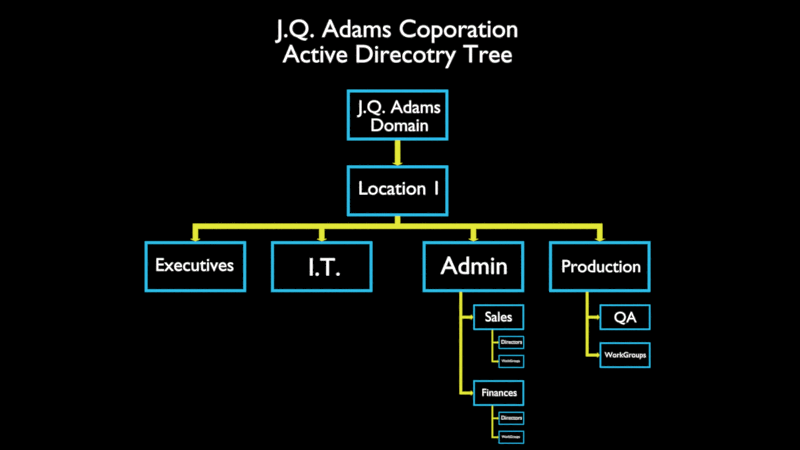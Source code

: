 # Source: Active_Directory_Tree.blend  (saved by Blender 2.79.0; exported with 4.5.12 LTS)
import bpy
from mathutils import Matrix  # noqa: F401  (used for matrix-valued properties, if any)

bpy.ops.wm.read_factory_settings(use_empty=True)
scene = bpy.context.scene
scene.name = 'Scene'

# ---- collections
col_collection_1 = bpy.data.collections.new('Collection 1'); scene.collection.children.link(col_collection_1)

# ---- materials (node trees are filled in below, after node groups)
mat_connections = bpy.data.materials.new('Connections')
mat_connections.alpha_threshold = 0.0
mat_connections.roughness = 0.5
mat_boxes = bpy.data.materials.new('Boxes')
mat_boxes.alpha_threshold = 0.0
mat_boxes.roughness = 0.5
mat_boxes.line_color = (0.0, 0.0, 0.0, 1.0)
mat_text = bpy.data.materials.new('Text')
mat_text.alpha_threshold = 0.0
mat_text.roughness = 0.5
mat_background = bpy.data.materials.new('Background')
mat_background.alpha_threshold = 0.0
mat_background.roughness = 0.5

# ---- material node trees
mat_connections.use_nodes = True; mat_connections.node_tree.nodes.clear()
_N = mat_connections.node_tree.nodes; _L = mat_connections.node_tree.links
n0 = _N.new('ShaderNodeOutputMaterial'); n0.name = 'Material Output'; n0.location = (300, 300)
n1 = _N.new('ShaderNodeEmission'); n1.name = 'Emission'; n1.location = (10, 300)
n1.inputs[0].default_value = (0.7632, 0.8, 0.03956, 1.0)
_L.new(n1.outputs[0], n0.inputs[0])
n0.is_active_output = True
mat_boxes.use_nodes = True; mat_boxes.node_tree.nodes.clear()
_N = mat_boxes.node_tree.nodes; _L = mat_boxes.node_tree.links
n0 = _N.new('ShaderNodeOutputMaterial'); n0.name = 'Material Output'; n0.location = (300, 300)
n1 = _N.new('ShaderNodeEmission'); n1.name = 'Emission'; n1.location = (10, 300)
n1.inputs[0].default_value = (0.02871, 0.5121, 0.8, 1.0)
_L.new(n1.outputs[0], n0.inputs[0])
n0.is_active_output = True
mat_text.use_nodes = True; mat_text.node_tree.nodes.clear()
_N = mat_text.node_tree.nodes; _L = mat_text.node_tree.links
n0 = _N.new('ShaderNodeOutputMaterial'); n0.name = 'Material Output'; n0.location = (300, 300)
n1 = _N.new('ShaderNodeEmission'); n1.name = 'Emission'; n1.location = (10, 300)
_L.new(n1.outputs[0], n0.inputs[0])
n0.is_active_output = True
mat_background.use_nodes = True; mat_background.node_tree.nodes.clear()
_N = mat_background.node_tree.nodes; _L = mat_background.node_tree.links
n0 = _N.new('ShaderNodeOutputMaterial'); n0.name = 'Material Output'; n0.location = (300, 300)
n1 = _N.new('ShaderNodeEmission'); n1.name = 'Emission'; n1.location = (10, 300)
n1.inputs[0].default_value = (0.0, 0.0, 0.0, 1.0)
_L.new(n1.outputs[0], n0.inputs[0])
n0.is_active_output = True

# ---- world
world_world = bpy.data.worlds.new('World'); scene.world = world_world
world_world.color = (0.05088, 0.05088, 0.05088)
world_world.use_sun_shadow = False
world_world.sun_shadow_jitter_overblur = 0.0
world_world.cycles.sampling_method = 'MANUAL'

# ---- cameras
cam_camera = bpy.data.cameras.new('Camera')
cam_camera.clip_end = 100.0
cam_camera.lens = 35.0
cam_camera.sensor_width = 32.0
cam_camera.sensor_height = 18.0
cam_camera.ortho_scale = 7.314
cam_camera.dof.focus_distance = 0.0

# ---- meshes
me_plane_033 = bpy.data.meshes.new('Plane.033')
me_plane_033.from_pydata([(-0.05, -2.55, 0.0), (0.05, -2.55, 0.0), (-0.05, 1.118e-08, 0.0), (0.05, 1.118e-08, 0.0)], [], [(0, 1, 3, 2)])
me_plane_033.materials.append(mat_connections)
me_plane_033.use_remesh_preserve_volume = False
me_plane_033.use_remesh_preserve_attributes = False
me_plane_033.use_mirror_vertex_groups = False
me_plane_033.update()
me_plane_032 = bpy.data.meshes.new('Plane.032')
me_plane_032.from_pydata([(0.0, -1.0, 0.0), (-0.1, 0.0, 0.0), (0.1, 0.0, 0.0), (-0.1, -0.8, 0.0), (0.1, -0.8, 0.0), (-0.2, -0.8, 0.0), (0.2, -0.8, 0.0)], [], [(3, 4, 2, 1), (0, 4, 3), (0, 3, 5), (6, 4, 0)])
me_plane_032.materials.append(mat_connections)
me_plane_032.use_remesh_preserve_volume = False
me_plane_032.use_remesh_preserve_attributes = False
me_plane_032.use_mirror_vertex_groups = False
me_plane_032.update()
me_plane_031 = bpy.data.meshes.new('Plane.031')
me_plane_031.from_pydata([(0.0, -1.0, 0.0), (-0.1, 0.0, 0.0), (0.1, 0.0, 0.0), (-0.1, -0.8, 0.0), (0.1, -0.8, 0.0), (-0.2, -0.8, 0.0), (0.2, -0.8, 0.0)], [], [(3, 4, 2, 1), (0, 4, 3), (0, 3, 5), (6, 4, 0)])
me_plane_031.materials.append(mat_connections)
me_plane_031.use_remesh_preserve_volume = False
me_plane_031.use_remesh_preserve_attributes = False
me_plane_031.use_mirror_vertex_groups = False
me_plane_031.update()
me_plane_030 = bpy.data.meshes.new('Plane.030')
me_plane_030.from_pydata([(0.0, -1.0, 0.0), (-0.1, 0.0, 0.0), (0.1, 0.0, 0.0), (-0.1, -0.8, 0.0), (0.1, -0.8, 0.0), (-0.2, -0.8, 0.0), (0.2, -0.8, 0.0)], [], [(3, 4, 2, 1), (0, 4, 3), (0, 3, 5), (6, 4, 0)])
me_plane_030.materials.append(mat_connections)
me_plane_030.use_remesh_preserve_volume = False
me_plane_030.use_remesh_preserve_attributes = False
me_plane_030.use_mirror_vertex_groups = False
me_plane_030.update()
me_plane_029 = bpy.data.meshes.new('Plane.029')
me_plane_029.from_pydata([(0.0, -1.0, 0.0), (-0.1, 0.0, 0.0), (0.1, 0.0, 0.0), (-0.1, -0.8, 0.0), (0.1, -0.8, 0.0), (-0.2, -0.8, 0.0), (0.2, -0.8, 0.0)], [], [(3, 4, 2, 1), (0, 4, 3), (0, 3, 5), (6, 4, 0)])
me_plane_029.materials.append(mat_connections)
me_plane_029.use_remesh_preserve_volume = False
me_plane_029.use_remesh_preserve_attributes = False
me_plane_029.use_mirror_vertex_groups = False
me_plane_029.update()
me_plane_028 = bpy.data.meshes.new('Plane.028')
me_plane_028.from_pydata([(-0.05, -2.55, 0.0), (0.05, -2.55, 0.0), (-0.05, 1.118e-08, 0.0), (0.05, 1.118e-08, 0.0)], [], [(0, 1, 3, 2)])
me_plane_028.materials.append(mat_connections)
me_plane_028.use_remesh_preserve_volume = False
me_plane_028.use_remesh_preserve_attributes = False
me_plane_028.use_mirror_vertex_groups = False
me_plane_028.update()
me_plane_027 = bpy.data.meshes.new('Plane.027')
me_plane_027.from_pydata([(-0.05, -4.05, 0.0), (0.05, -4.05, 0.0), (-0.05, 1.118e-08, 0.0), (0.05, 1.118e-08, 0.0)], [], [(0, 1, 3, 2)])
me_plane_027.materials.append(mat_connections)
me_plane_027.use_remesh_preserve_volume = False
me_plane_027.use_remesh_preserve_attributes = False
me_plane_027.use_mirror_vertex_groups = False
me_plane_027.update()
me_plane_026 = bpy.data.meshes.new('Plane.026')
me_plane_026.from_pydata([(-0.05, -2.55, 0.0), (0.05, -2.55, 0.0), (-0.05, 1.118e-08, 0.0), (0.05, 1.118e-08, 0.0)], [], [(0, 1, 3, 2)])
me_plane_026.materials.append(mat_connections)
me_plane_026.use_remesh_preserve_volume = False
me_plane_026.use_remesh_preserve_attributes = False
me_plane_026.use_mirror_vertex_groups = False
me_plane_026.update()
me_plane_025 = bpy.data.meshes.new('Plane.025')
me_plane_025.from_pydata([(0.0, -1.0, 0.0), (-0.1, 0.0, 0.0), (0.1, 0.0, 0.0), (-0.1, -0.8, 0.0), (0.1, -0.8, 0.0), (-0.2, -0.8, 0.0), (0.2, -0.8, 0.0)], [], [(3, 4, 2, 1), (0, 4, 3), (0, 3, 5), (6, 4, 0)])
me_plane_025.materials.append(mat_connections)
me_plane_025.use_remesh_preserve_volume = False
me_plane_025.use_remesh_preserve_attributes = False
me_plane_025.use_mirror_vertex_groups = False
me_plane_025.update()
me_plane_024 = bpy.data.meshes.new('Plane.024')
me_plane_024.from_pydata([(0.0, -1.0, 0.0), (-0.1, 0.0, 0.0), (0.1, 0.0, 0.0), (-0.1, -0.8, 0.0), (0.1, -0.8, 0.0), (-0.2, -0.8, 0.0), (0.2, -0.8, 0.0)], [], [(3, 4, 2, 1), (0, 4, 3), (0, 3, 5), (6, 4, 0)])
me_plane_024.materials.append(mat_connections)
me_plane_024.use_remesh_preserve_volume = False
me_plane_024.use_remesh_preserve_attributes = False
me_plane_024.use_mirror_vertex_groups = False
me_plane_024.update()
me_plane_023 = bpy.data.meshes.new('Plane.023')
me_plane_023.from_pydata([(0.0, -1.0, 0.0), (-0.1, 0.0, 0.0), (0.1, 0.0, 0.0), (-0.1, -0.8, 0.0), (0.1, -0.8, 0.0), (-0.2, -0.8, 0.0), (0.2, -0.8, 0.0)], [], [(3, 4, 2, 1), (0, 4, 3), (0, 3, 5), (6, 4, 0)])
me_plane_023.materials.append(mat_connections)
me_plane_023.use_remesh_preserve_volume = False
me_plane_023.use_remesh_preserve_attributes = False
me_plane_023.use_mirror_vertex_groups = False
me_plane_023.update()
me_plane_022 = bpy.data.meshes.new('Plane.022')
me_plane_022.from_pydata([(0.0, -1.0, 0.0), (-0.1, 0.0, 0.0), (0.1, 0.0, 0.0), (-0.1, -0.8, 0.0), (0.1, -0.8, 0.0), (-0.2, -0.8, 0.0), (0.2, -0.8, 0.0)], [], [(3, 4, 2, 1), (0, 4, 3), (0, 3, 5), (6, 4, 0)])
me_plane_022.materials.append(mat_connections)
me_plane_022.use_remesh_preserve_volume = False
me_plane_022.use_remesh_preserve_attributes = False
me_plane_022.use_mirror_vertex_groups = False
me_plane_022.update()
me_plane_021 = bpy.data.meshes.new('Plane.021')
me_plane_021.from_pydata([(-2.0, -1.0, 0.0), (2.0, -1.0, 0.0), (-2.0, 1.0, 0.0), (2.0, 1.0, 0.0), (-1.9, -0.9, 0.0), (1.9, -0.9, 0.0), (-1.9, 0.9, 0.0), (1.9, 0.9, 0.0)], [], [(2, 0, 4, 6), (3, 2, 6, 7), (0, 1, 5, 4), (1, 3, 7, 5)])
me_plane_021.materials.append(mat_boxes)
me_plane_021.use_remesh_preserve_volume = False
me_plane_021.use_remesh_preserve_attributes = False
me_plane_021.use_mirror_vertex_groups = False
me_plane_021.update()
me_plane_020 = bpy.data.meshes.new('Plane.020')
me_plane_020.from_pydata([(-2.0, -1.0, 0.0), (2.0, -1.0, 0.0), (-2.0, 1.0, 0.0), (2.0, 1.0, 0.0), (-1.9, -0.9, 0.0), (1.9, -0.9, 0.0), (-1.9, 0.9, 0.0), (1.9, 0.9, 0.0)], [], [(2, 0, 4, 6), (3, 2, 6, 7), (0, 1, 5, 4), (1, 3, 7, 5)])
me_plane_020.materials.append(mat_boxes)
me_plane_020.use_remesh_preserve_volume = False
me_plane_020.use_remesh_preserve_attributes = False
me_plane_020.use_mirror_vertex_groups = False
me_plane_020.update()
me_plane_019 = bpy.data.meshes.new('Plane.019')
me_plane_019.from_pydata([(-2.0, -1.0, 0.0), (2.0, -1.0, 0.0), (-2.0, 1.0, 0.0), (2.0, 1.0, 0.0), (-1.9, -0.9, 0.0), (1.9, -0.9, 0.0), (-1.9, 0.9, 0.0), (1.9, 0.9, 0.0)], [], [(2, 0, 4, 6), (3, 2, 6, 7), (0, 1, 5, 4), (1, 3, 7, 5)])
me_plane_019.materials.append(mat_boxes)
me_plane_019.use_remesh_preserve_volume = False
me_plane_019.use_remesh_preserve_attributes = False
me_plane_019.use_mirror_vertex_groups = False
me_plane_019.update()
me_plane_018 = bpy.data.meshes.new('Plane.018')
me_plane_018.from_pydata([(-2.0, -1.0, 0.0), (2.0, -1.0, 0.0), (-2.0, 1.0, 0.0), (2.0, 1.0, 0.0), (-1.9, -0.9, 0.0), (1.9, -0.9, 0.0), (-1.9, 0.9, 0.0), (1.9, 0.9, 0.0)], [], [(2, 0, 4, 6), (3, 2, 6, 7), (0, 1, 5, 4), (1, 3, 7, 5)])
me_plane_018.materials.append(mat_boxes)
me_plane_018.use_remesh_preserve_volume = False
me_plane_018.use_remesh_preserve_attributes = False
me_plane_018.use_mirror_vertex_groups = False
me_plane_018.update()
me_plane_017 = bpy.data.meshes.new('Plane.017')
me_plane_017.from_pydata([(-2.0, -1.0, 0.0), (2.0, -1.0, 0.0), (-2.0, 1.0, 0.0), (2.0, 1.0, 0.0), (-1.9, -0.9, 0.0), (1.9, -0.9, 0.0), (-1.9, 0.9, 0.0), (1.9, 0.9, 0.0)], [], [(2, 0, 4, 6), (3, 2, 6, 7), (0, 1, 5, 4), (1, 3, 7, 5)])
me_plane_017.materials.append(mat_boxes)
me_plane_017.use_remesh_preserve_volume = False
me_plane_017.use_remesh_preserve_attributes = False
me_plane_017.use_mirror_vertex_groups = False
me_plane_017.update()
me_plane_016 = bpy.data.meshes.new('Plane.016')
me_plane_016.from_pydata([(-2.0, -1.0, 0.0), (2.0, -1.0, 0.0), (-2.0, 1.0, 0.0), (2.0, 1.0, 0.0), (-1.9, -0.9, 0.0), (1.9, -0.9, 0.0), (-1.9, 0.9, 0.0), (1.9, 0.9, 0.0)], [], [(2, 0, 4, 6), (3, 2, 6, 7), (0, 1, 5, 4), (1, 3, 7, 5)])
me_plane_016.materials.append(mat_boxes)
me_plane_016.use_remesh_preserve_volume = False
me_plane_016.use_remesh_preserve_attributes = False
me_plane_016.use_mirror_vertex_groups = False
me_plane_016.update()
me_plane_015 = bpy.data.meshes.new('Plane.015')
me_plane_015.from_pydata([(-2.0, -1.0, 0.0), (2.0, -1.0, 0.0), (-2.0, 1.0, 0.0), (2.0, 1.0, 0.0), (-1.9, -0.9, 0.0), (1.9, -0.9, 0.0), (-1.9, 0.9, 0.0), (1.9, 0.9, 0.0)], [], [(2, 0, 4, 6), (3, 2, 6, 7), (0, 1, 5, 4), (1, 3, 7, 5)])
me_plane_015.materials.append(mat_boxes)
me_plane_015.use_remesh_preserve_volume = False
me_plane_015.use_remesh_preserve_attributes = False
me_plane_015.use_mirror_vertex_groups = False
me_plane_015.update()
me_plane_014 = bpy.data.meshes.new('Plane.014')
me_plane_014.from_pydata([(-2.0, -1.0, 0.0), (2.0, -1.0, 0.0), (-2.0, 1.0, 0.0), (2.0, 1.0, 0.0), (-1.9, -0.9, 0.0), (1.9, -0.9, 0.0), (-1.9, 0.9, 0.0), (1.9, 0.9, 0.0)], [], [(2, 0, 4, 6), (3, 2, 6, 7), (0, 1, 5, 4), (1, 3, 7, 5)])
me_plane_014.materials.append(mat_boxes)
me_plane_014.use_remesh_preserve_volume = False
me_plane_014.use_remesh_preserve_attributes = False
me_plane_014.use_mirror_vertex_groups = False
me_plane_014.update()
me_plane_013 = bpy.data.meshes.new('Plane.013')
me_plane_013.from_pydata([(-0.1, -0.2, 0.0), (0.1, -0.2, 0.0), (-0.1, 0.1, 0.0), (0.1, 0.1, 0.0), (-0.1, -0.4, 0.0), (0.1, -0.4, 0.0), (8.1, -0.2, 0.0), (8.1, -0.4, 0.0), (-8.1, -0.2, 0.0), (-8.1, -0.4, 0.0)], [], [(0, 1, 3, 2), (1, 0, 4, 5), (1, 5, 7, 6), (4, 0, 8, 9)])
me_plane_013.materials.append(mat_connections)
me_plane_013.use_remesh_preserve_volume = False
me_plane_013.use_remesh_preserve_attributes = False
me_plane_013.use_mirror_vertex_groups = False
me_plane_013.update()
me_plane_012 = bpy.data.meshes.new('Plane.012')
me_plane_012.from_pydata([(0.0, -1.0, 0.0), (-0.1, 0.0, 0.0), (0.1, 0.0, 0.0), (-0.1, -0.8, 0.0), (0.1, -0.8, 0.0), (-0.2, -0.8, 0.0), (0.2, -0.8, 0.0)], [], [(3, 4, 2, 1), (0, 4, 3), (0, 3, 5), (6, 4, 0)])
me_plane_012.materials.append(mat_connections)
me_plane_012.use_remesh_preserve_volume = False
me_plane_012.use_remesh_preserve_attributes = False
me_plane_012.use_mirror_vertex_groups = False
me_plane_012.update()
me_plane_011 = bpy.data.meshes.new('Plane.011')
me_plane_011.from_pydata([(0.0, -1.0, 0.0), (-0.1, 0.0, 0.0), (0.1, 0.0, 0.0), (-0.1, -0.8, 0.0), (0.1, -0.8, 0.0), (-0.2, -0.8, 0.0), (0.2, -0.8, 0.0)], [], [(3, 4, 2, 1), (0, 4, 3), (0, 3, 5), (6, 4, 0)])
me_plane_011.materials.append(mat_connections)
me_plane_011.use_remesh_preserve_volume = False
me_plane_011.use_remesh_preserve_attributes = False
me_plane_011.use_mirror_vertex_groups = False
me_plane_011.update()
me_plane_010 = bpy.data.meshes.new('Plane.010')
me_plane_010.from_pydata([(0.0, -1.0, 0.0), (-0.1, 0.0, 0.0), (0.1, 0.0, 0.0), (-0.1, -0.8, 0.0), (0.1, -0.8, 0.0), (-0.2, -0.8, 0.0), (0.2, -0.8, 0.0)], [], [(3, 4, 2, 1), (0, 4, 3), (0, 3, 5), (6, 4, 0)])
me_plane_010.materials.append(mat_connections)
me_plane_010.use_remesh_preserve_volume = False
me_plane_010.use_remesh_preserve_attributes = False
me_plane_010.use_mirror_vertex_groups = False
me_plane_010.update()
me_plane_009 = bpy.data.meshes.new('Plane.009')
me_plane_009.from_pydata([(0.0, -1.0, 0.0), (-0.1, 0.0, 0.0), (0.1, 0.0, 0.0), (-0.1, -0.8, 0.0), (0.1, -0.8, 0.0), (-0.2, -0.8, 0.0), (0.2, -0.8, 0.0)], [], [(3, 4, 2, 1), (0, 4, 3), (0, 3, 5), (6, 4, 0)])
me_plane_009.materials.append(mat_connections)
me_plane_009.use_remesh_preserve_volume = False
me_plane_009.use_remesh_preserve_attributes = False
me_plane_009.use_mirror_vertex_groups = False
me_plane_009.update()
me_plane_008 = bpy.data.meshes.new('Plane.008')
me_plane_008.from_pydata([(0.0, -1.0, 0.0), (-0.1, 1.0, 0.0), (0.1, 1.0, 0.0), (-0.1, -0.8, 0.0), (0.1, -0.8, 0.0), (-0.2, -0.8, 0.0), (0.2, -0.8, 0.0)], [], [(3, 4, 2, 1), (0, 4, 3), (0, 3, 5), (6, 4, 0)])
me_plane_008.materials.append(mat_connections)
me_plane_008.use_remesh_preserve_volume = False
me_plane_008.use_remesh_preserve_attributes = False
me_plane_008.use_mirror_vertex_groups = False
me_plane_008.update()
me_plane_007 = bpy.data.meshes.new('Plane.007')
me_plane_007.from_pydata([(-1.0, -1.0, 0.0), (1.0, -1.0, 0.0), (-1.0, 1.0, 0.0), (1.0, 1.0, 0.0)], [], [(0, 1, 3, 2)])
me_plane_007.materials.append(mat_background)
me_plane_007.use_remesh_preserve_volume = False
me_plane_007.use_remesh_preserve_attributes = False
me_plane_007.use_mirror_vertex_groups = False
me_plane_007.update()
me_plane_006 = bpy.data.meshes.new('Plane.006')
me_plane_006.from_pydata([(-2.0, -1.0, 0.0), (2.0, -1.0, 0.0), (-2.0, 1.0, 0.0), (2.0, 1.0, 0.0), (-1.9, -0.9, 0.0), (1.9, -0.9, 0.0), (-1.9, 0.9, 0.0), (1.9, 0.9, 0.0)], [], [(2, 0, 4, 6), (3, 2, 6, 7), (0, 1, 5, 4), (1, 3, 7, 5)])
me_plane_006.materials.append(mat_boxes)
me_plane_006.use_remesh_preserve_volume = False
me_plane_006.use_remesh_preserve_attributes = False
me_plane_006.use_mirror_vertex_groups = False
me_plane_006.update()
me_plane_005 = bpy.data.meshes.new('Plane.005')
me_plane_005.from_pydata([(-2.0, -1.0, 0.0), (2.0, -1.0, 0.0), (-2.0, 1.0, 0.0), (2.0, 1.0, 0.0), (-1.9, -0.9, 0.0), (1.9, -0.9, 0.0), (-1.9, 0.9, 0.0), (1.9, 0.9, 0.0)], [], [(2, 0, 4, 6), (3, 2, 6, 7), (0, 1, 5, 4), (1, 3, 7, 5)])
me_plane_005.materials.append(mat_boxes)
me_plane_005.use_remesh_preserve_volume = False
me_plane_005.use_remesh_preserve_attributes = False
me_plane_005.use_mirror_vertex_groups = False
me_plane_005.update()
me_plane_004 = bpy.data.meshes.new('Plane.004')
me_plane_004.from_pydata([(-2.0, -1.0, 0.0), (2.0, -1.0, 0.0), (-2.0, 1.0, 0.0), (2.0, 1.0, 0.0), (-1.9, -0.9, 0.0), (1.9, -0.9, 0.0), (-1.9, 0.9, 0.0), (1.9, 0.9, 0.0)], [], [(2, 0, 4, 6), (3, 2, 6, 7), (0, 1, 5, 4), (1, 3, 7, 5)])
me_plane_004.materials.append(mat_boxes)
me_plane_004.use_remesh_preserve_volume = False
me_plane_004.use_remesh_preserve_attributes = False
me_plane_004.use_mirror_vertex_groups = False
me_plane_004.update()
me_plane_003 = bpy.data.meshes.new('Plane.003')
me_plane_003.from_pydata([(-2.0, -1.0, 0.0), (2.0, -1.0, 0.0), (-2.0, 1.0, 0.0), (2.0, 1.0, 0.0), (-1.9, -0.9, 0.0), (1.9, -0.9, 0.0), (-1.9, 0.9, 0.0), (1.9, 0.9, 0.0)], [], [(2, 0, 4, 6), (3, 2, 6, 7), (0, 1, 5, 4), (1, 3, 7, 5)])
me_plane_003.materials.append(mat_boxes)
me_plane_003.use_remesh_preserve_volume = False
me_plane_003.use_remesh_preserve_attributes = False
me_plane_003.use_mirror_vertex_groups = False
me_plane_003.update()
me_plane_002 = bpy.data.meshes.new('Plane.002')
me_plane_002.from_pydata([(-2.0, -1.0, 0.0), (2.0, -1.0, 0.0), (-2.0, 1.0, 0.0), (2.0, 1.0, 0.0), (-1.9, -0.9, 0.0), (1.9, -0.9, 0.0), (-1.9, 0.9, 0.0), (1.9, 0.9, 0.0)], [], [(2, 0, 4, 6), (3, 2, 6, 7), (0, 1, 5, 4), (1, 3, 7, 5)])
me_plane_002.materials.append(mat_boxes)
me_plane_002.use_remesh_preserve_volume = False
me_plane_002.use_remesh_preserve_attributes = False
me_plane_002.use_mirror_vertex_groups = False
me_plane_002.update()
me_plane = bpy.data.meshes.new('Plane')
me_plane.from_pydata([(-2.0, -1.0, 0.0), (2.0, -1.0, 0.0), (-2.0, 1.0, 0.0), (2.0, 1.0, 0.0), (-1.9, -0.9, 0.0), (1.9, -0.9, 0.0), (-1.9, 0.9, 0.0), (1.9, 0.9, 0.0)], [], [(2, 0, 4, 6), (3, 2, 6, 7), (0, 1, 5, 4), (1, 3, 7, 5)])
me_plane.materials.append(mat_boxes)
me_plane.use_remesh_preserve_volume = False
me_plane.use_remesh_preserve_attributes = False
me_plane.use_mirror_vertex_groups = False
me_plane.update()

# ---- curves / text
txt_text_018 = bpy.data.curves.new('Text.018', 'FONT')
txt_text_018.dimensions = '2D'
txt_text_018.body = 'WorkGroups'
txt_text_018.materials.append(mat_text)
txt_text_018.use_path_clamp = True
txt_text_018.bevel_resolution = 0
txt_text_018.align_x = 'CENTER'
txt_text_017 = bpy.data.curves.new('Text.017', 'FONT')
txt_text_017.dimensions = '2D'
txt_text_017.body = 'Directors'
txt_text_017.materials.append(mat_text)
txt_text_017.use_path_clamp = True
txt_text_017.bevel_resolution = 0
txt_text_017.align_x = 'CENTER'
txt_text_016 = bpy.data.curves.new('Text.016', 'FONT')
txt_text_016.dimensions = '2D'
txt_text_016.body = 'WorkGroups'
txt_text_016.materials.append(mat_text)
txt_text_016.use_path_clamp = True
txt_text_016.bevel_resolution = 0
txt_text_016.align_x = 'CENTER'
txt_text_014 = bpy.data.curves.new('Text.014', 'FONT')
txt_text_014.dimensions = '2D'
txt_text_014.body = 'Directors'
txt_text_014.materials.append(mat_text)
txt_text_014.use_path_clamp = True
txt_text_014.bevel_resolution = 0
txt_text_014.align_x = 'CENTER'
txt_text_013 = bpy.data.curves.new('Text.013', 'FONT')
txt_text_013.dimensions = '2D'
txt_text_013.body = 'WorkGroups'
txt_text_013.materials.append(mat_text)
txt_text_013.use_path_clamp = True
txt_text_013.bevel_resolution = 0
txt_text_013.align_x = 'CENTER'
txt_text_011 = bpy.data.curves.new('Text.011', 'FONT')
txt_text_011.dimensions = '2D'
txt_text_011.body = 'QA'
txt_text_011.materials.append(mat_text)
txt_text_011.use_path_clamp = True
txt_text_011.bevel_resolution = 0
txt_text_011.align_x = 'CENTER'
txt_text_008 = bpy.data.curves.new('Text.008', 'FONT')
txt_text_008.dimensions = '2D'
txt_text_008.body = 'Sales'
txt_text_008.materials.append(mat_text)
txt_text_008.use_path_clamp = True
txt_text_008.bevel_resolution = 0
txt_text_008.align_x = 'CENTER'
txt_text_007 = bpy.data.curves.new('Text.007', 'FONT')
txt_text_007.dimensions = '2D'
txt_text_007.body = 'Finances'
txt_text_007.materials.append(mat_text)
txt_text_007.use_path_clamp = True
txt_text_007.bevel_resolution = 0
txt_text_007.align_x = 'CENTER'
txt_text_006 = bpy.data.curves.new('Text.006', 'FONT')
txt_text_006.dimensions = '2D'
txt_text_006.body = 'Production'
txt_text_006.materials.append(mat_text)
txt_text_006.use_path_clamp = True
txt_text_006.bevel_resolution = 0
txt_text_006.align_x = 'CENTER'
txt_text_005 = bpy.data.curves.new('Text.005', 'FONT')
txt_text_005.dimensions = '2D'
txt_text_005.body = 'Admin'
txt_text_005.materials.append(mat_text)
txt_text_005.use_path_clamp = True
txt_text_005.bevel_resolution = 0
txt_text_005.align_x = 'CENTER'
txt_text_004 = bpy.data.curves.new('Text.004', 'FONT')
txt_text_004.dimensions = '2D'
txt_text_004.body = 'I.T.'
txt_text_004.materials.append(mat_text)
txt_text_004.use_path_clamp = True
txt_text_004.bevel_resolution = 0
txt_text_004.align_x = 'CENTER'
txt_text_003 = bpy.data.curves.new('Text.003', 'FONT')
txt_text_003.dimensions = '2D'
txt_text_003.body = 'Executives'
txt_text_003.materials.append(mat_text)
txt_text_003.use_path_clamp = True
txt_text_003.bevel_resolution = 0
txt_text_003.align_x = 'CENTER'
txt_text_002 = bpy.data.curves.new('Text.002', 'FONT')
txt_text_002.dimensions = '2D'
txt_text_002.body = 'Location 1'
txt_text_002.materials.append(mat_text)
txt_text_002.use_path_clamp = True
txt_text_002.bevel_resolution = 0
txt_text_002.align_x = 'CENTER'
txt_text_001 = bpy.data.curves.new('Text.001', 'FONT')
txt_text_001.dimensions = '2D'
txt_text_001.body = 'J.Q. Adams\nDomain'
txt_text_001.materials.append(mat_text)
txt_text_001.use_path_clamp = True
txt_text_001.bevel_resolution = 0
txt_text_001.align_x = 'CENTER'
txt_text = bpy.data.curves.new('Text', 'FONT')
txt_text.dimensions = '2D'
txt_text.body = 'J.Q. Adams Coporation\nActive Direcotry Tree'
txt_text.materials.append(mat_text)
txt_text.use_path_clamp = True
txt_text.bevel_resolution = 0
txt_text.align_x = 'CENTER'

# ---- objects
ob_plane_032 = bpy.data.objects.new('Plane.032', me_plane_033)
ob_plane_031 = bpy.data.objects.new('Plane.031', me_plane_032)
ob_plane_030 = bpy.data.objects.new('Plane.030', me_plane_031)
ob_plane_029 = bpy.data.objects.new('Plane.029', me_plane_030)
ob_plane_028 = bpy.data.objects.new('Plane.028', me_plane_029)
ob_plane_027 = bpy.data.objects.new('Plane.027', me_plane_028)
ob_plane_026 = bpy.data.objects.new('Plane.026', me_plane_027)
ob_plane_025 = bpy.data.objects.new('Plane.025', me_plane_026)
ob_plane_024 = bpy.data.objects.new('Plane.024', me_plane_025)
ob_plane_023 = bpy.data.objects.new('Plane.023', me_plane_024)
ob_plane_022 = bpy.data.objects.new('Plane.022', me_plane_023)
ob_plane_021 = bpy.data.objects.new('Plane.021', me_plane_022)
ob_plane_020 = bpy.data.objects.new('Plane.020', me_plane_021)
ob_plane_019 = bpy.data.objects.new('Plane.019', me_plane_020)
ob_text_010 = bpy.data.objects.new('Text.010', txt_text_018)
ob_text_009 = bpy.data.objects.new('Text.009', txt_text_017)
ob_plane_018 = bpy.data.objects.new('Plane.018', me_plane_019)
ob_plane_017 = bpy.data.objects.new('Plane.017', me_plane_018)
ob_plane_016 = bpy.data.objects.new('Plane.016', me_plane_017)
ob_plane_015 = bpy.data.objects.new('Plane.015', me_plane_016)
ob_plane_014 = bpy.data.objects.new('Plane.014', me_plane_015)
ob_plane_013 = bpy.data.objects.new('Plane.013', me_plane_014)
ob_plane_012 = bpy.data.objects.new('Plane.012', me_plane_013)
ob_plane_011 = bpy.data.objects.new('Plane.011', me_plane_012)
ob_plane_010 = bpy.data.objects.new('Plane.010', me_plane_011)
ob_plane_009 = bpy.data.objects.new('Plane.009', me_plane_010)
ob_plane_008 = bpy.data.objects.new('Plane.008', me_plane_009)
ob_plane_007 = bpy.data.objects.new('Plane.007', me_plane_008)
ob_plane_006 = bpy.data.objects.new('Plane.006', me_plane_007)
ob_plane_005 = bpy.data.objects.new('Plane.005', me_plane_006)
ob_plane_004 = bpy.data.objects.new('Plane.004', me_plane_005)
ob_plane_003 = bpy.data.objects.new('Plane.003', me_plane_004)
ob_plane_002 = bpy.data.objects.new('Plane.002', me_plane_003)
ob_plane_001 = bpy.data.objects.new('Plane.001', me_plane_002)
ob_plane = bpy.data.objects.new('Plane', me_plane)
ob_text_015 = bpy.data.objects.new('Text.015', txt_text_016)
ob_text_013 = bpy.data.objects.new('Text.013', txt_text_014)
ob_text_012 = bpy.data.objects.new('Text.012', txt_text_013)
ob_text_011 = bpy.data.objects.new('Text.011', txt_text_011)
ob_text_008 = bpy.data.objects.new('Text.008', txt_text_008)
ob_text_007 = bpy.data.objects.new('Text.007', txt_text_007)
ob_text_006 = bpy.data.objects.new('Text.006', txt_text_006)
ob_text_005 = bpy.data.objects.new('Text.005', txt_text_005)
ob_text_004 = bpy.data.objects.new('Text.004', txt_text_004)
ob_text_003 = bpy.data.objects.new('Text.003', txt_text_003)
ob_text_002 = bpy.data.objects.new('Text.002', txt_text_002)
ob_text_001 = bpy.data.objects.new('Text.001', txt_text_001)
ob_text = bpy.data.objects.new('Text', txt_text)
ob_camera = bpy.data.objects.new('Camera', cam_camera)

# ---- transforms, parenting, visibility, modifiers, constraints
ob_plane_032.location = (3.75, -7.5, 0.0)
ob_plane_032.scale = (0.5, 0.5, 0.5)
ob_plane_032.lineart.crease_threshold = 0.0
ob_plane_031.location = (3.75, -8.75, 0.0)
ob_plane_031.rotation_euler = (0.0, 0.0, 1.571)
ob_plane_031.scale = (0.25, 0.25, 0.25)
ob_plane_031.lineart.crease_threshold = 0.0
ob_plane_030.location = (3.75, -8.0, 0.0)
ob_plane_030.rotation_euler = (0.0, 0.0, 1.571)
ob_plane_030.scale = (0.25, 0.25, 0.25)
ob_plane_030.lineart.crease_threshold = 0.0
ob_plane_029.location = (3.75, -5.0, 0.0)
ob_plane_029.rotation_euler = (0.0, 0.0, 1.571)
ob_plane_029.scale = (0.25, 0.25, 0.25)
ob_plane_029.lineart.crease_threshold = 0.0
ob_plane_028.location = (3.75, -5.75, 0.0)
ob_plane_028.rotation_euler = (0.0, 0.0, 1.571)
ob_plane_028.scale = (0.25, 0.25, 0.25)
ob_plane_028.lineart.crease_threshold = 0.0
ob_plane_027.location = (3.75, -4.5, 0.0)
ob_plane_027.scale = (0.5, 0.5, 0.5)
ob_plane_027.lineart.crease_threshold = 0.0
ob_plane_026.location = (2.5, -3.0, 0.0)
ob_plane_026.lineart.crease_threshold = 0.0
ob_plane_025.location = (7.5, -3.0, 0.0)
ob_plane_025.lineart.crease_threshold = 0.0
ob_plane_024.location = (7.5, -5.5, 0.0)
ob_plane_024.rotation_euler = (0.0, 0.0, 1.571)
ob_plane_024.scale = (0.5, 0.5, 0.5)
ob_plane_024.lineart.crease_threshold = 0.0
ob_plane_023.location = (7.5, -4.0, 0.0)
ob_plane_023.rotation_euler = (0.0, 0.0, 1.571)
ob_plane_023.scale = (0.5, 0.5, 0.5)
ob_plane_023.lineart.crease_threshold = 0.0
ob_plane_022.location = (2.5, -7.0, 0.0)
ob_plane_022.rotation_euler = (0.0, 0.0, 1.571)
ob_plane_022.scale = (0.5, 0.5, 0.5)
ob_plane_022.lineart.crease_threshold = 0.0
ob_plane_021.location = (2.5, -4.0, 0.0)
ob_plane_021.rotation_euler = (0.0, 0.0, 1.571)
ob_plane_021.scale = (0.5, 0.5, 0.5)
ob_plane_021.lineart.crease_threshold = 0.0
ob_plane_020.location = (9.0, -5.5, 0.0)
ob_plane_020.scale = (0.5, 0.5, 0.5)
ob_plane_020.lineart.crease_threshold = 0.0
ob_plane_019.location = (9.0, -4.0, 0.0)
ob_plane_019.scale = (0.5, 0.5, 0.5)
ob_plane_019.lineart.crease_threshold = 0.0
ob_text_010.location = (4.481, -8.771, 7.799e-05)
ob_text_010.scale = (0.1288, 0.1288, 0.1288)
ob_text_010.lineart.crease_threshold = 0.0
ob_text_009.location = (4.512, -8.049, 0.000103)
ob_text_009.scale = (0.2104, 0.2104, 0.2104)
ob_text_009.lineart.crease_threshold = 0.0
ob_plane_018.location = (4.5, -8.0, 0.0)
ob_plane_018.scale = (0.25, 0.25, 0.25)
ob_plane_018.lineart.crease_threshold = 0.0
ob_plane_017.location = (4.5, -8.75, 0.0)
ob_plane_017.scale = (0.25, 0.25, 0.25)
ob_plane_017.lineart.crease_threshold = 0.0
ob_plane_016.location = (4.5, -5.75, 0.0)
ob_plane_016.scale = (0.25, 0.25, 0.25)
ob_plane_016.lineart.crease_threshold = 0.0
ob_plane_015.location = (4.5, -5.0, 0.0)
ob_plane_015.scale = (0.25, 0.25, 0.25)
ob_plane_015.lineart.crease_threshold = 0.0
ob_plane_014.location = (4.0, -7.0, 0.0)
ob_plane_014.scale = (0.5, 0.5, 0.5)
ob_plane_014.lineart.crease_threshold = 0.0
ob_plane_013.location = (4.0, -4.0, 0.0)
ob_plane_013.scale = (0.5, 0.5, 0.5)
ob_plane_013.lineart.crease_threshold = 0.0
ob_plane_012.location = (0.0, -0.1, 0.0)
ob_plane_012.lineart.crease_threshold = 0.0
ob_plane_011.location = (8.0, -0.5, 0.0)
ob_plane_011.scale = (1.0, 0.5, 1.0)
ob_plane_011.lineart.crease_threshold = 0.0
ob_plane_010.location = (3.0, -0.5, 0.0)
ob_plane_010.scale = (1.0, 0.5, 1.0)
ob_plane_010.lineart.crease_threshold = 0.0
ob_plane_009.location = (-3.0, -0.5, 0.0)
ob_plane_009.scale = (1.0, 0.5, 1.0)
ob_plane_009.lineart.crease_threshold = 0.0
ob_plane_008.location = (-8.0, -0.5, 0.0)
ob_plane_008.scale = (1.0, 0.5, 1.0)
ob_plane_008.lineart.crease_threshold = 0.0
ob_plane_007.location = (0.0, 2.5, 0.0)
ob_plane_007.scale = (1.0, 0.5, 1.0)
ob_plane_007.lineart.crease_threshold = 0.0
ob_plane_006.location = (0.0, 0.0, -0.01)
ob_plane_006.scale = (16.0, 10.0, 8.0)
ob_plane_006.lineart.crease_threshold = 0.0
ob_plane_005.location = (8.0, -2.0, 0.0)
ob_plane_005.lineart.crease_threshold = 0.0
ob_plane_004.location = (3.0, -2.0, 0.0)
ob_plane_004.lineart.crease_threshold = 0.0
ob_plane_003.location = (-3.0, -2.0, 0.0)
ob_plane_003.lineart.crease_threshold = 0.0
ob_plane_002.location = (-8.0, -2.0, 0.0)
ob_plane_002.lineart.crease_threshold = 0.0
ob_plane_001.location = (0.0, 1.0, 0.0)
ob_plane_001.lineart.crease_threshold = 0.0
ob_plane.location = (0.0, 4.0, 0.0)
ob_plane.lineart.crease_threshold = 0.0
ob_text_015.location = (9.013, -5.587, -0.0001238)
ob_text_015.scale = (0.2944, 0.2944, 0.2944)
ob_text_015.lineart.crease_threshold = 0.0
ob_text_013.location = (4.512, -5.049, 0.000103)
ob_text_013.scale = (0.2104, 0.2104, 0.2104)
ob_text_013.lineart.crease_threshold = 0.0
ob_text_012.location = (4.481, -5.771, 7.799e-05)
ob_text_012.scale = (0.1288, 0.1288, 0.1288)
ob_text_012.lineart.crease_threshold = 0.0
ob_text_011.location = (9.005, -4.201, -4.753e-05)
ob_text_011.scale = (0.5977, 0.5977, 0.5977)
ob_text_011.lineart.crease_threshold = 0.0
ob_text_008.location = (3.999, -4.164, 0.0001273)
ob_text_008.scale = (0.5483, 0.5483, 0.5483)
ob_text_008.lineart.crease_threshold = 0.0
ob_text_007.location = (4.026, -7.115, 8.13e-05)
ob_text_007.scale = (0.4095, 0.4095, 0.4095)
ob_text_007.lineart.crease_threshold = 0.0
ob_text_006.location = (8.056, -2.215, 0.0001279)
ob_text_006.scale = (0.6995, 0.6995, 0.6995)
ob_text_006.lineart.crease_threshold = 0.0
ob_text_005.location = (3.035, -2.288, 0.0001279)
ob_text_005.lineart.crease_threshold = 0.0
ob_text_004.location = (-2.894, -2.35, 0.0001279)
ob_text_004.lineart.crease_threshold = 0.0
ob_text_003.location = (-8.032, -2.167, 0.0001279)
ob_text_003.scale = (0.7313, 0.7313, 0.7313)
ob_text_003.lineart.crease_threshold = 0.0
ob_text_002.location = (0.08639, 0.8549, -2.058e-05)
ob_text_002.scale = (0.7684, 0.7684, 0.7684)
ob_text_002.lineart.crease_threshold = 0.0
ob_text_001.location = (0.07669, 4.085, 0.0)
ob_text_001.scale = (0.7181, 0.7181, 0.7181)
ob_text_001.lineart.crease_threshold = 0.0
ob_text.location = (0.0, 7.086, 0.0)
ob_text.lineart.crease_threshold = 0.0
ob_camera.location = (0.09481, -0.3521, 34.62)
ob_camera.lock_rotations_4d = False
ob_camera.empty_display_type = 'ARROWS'
ob_camera.color = (0.0, 0.0, 0.0, 0.0)
ob_camera.display_type = 'WIRE'
ob_camera.lineart.crease_threshold = 0.0

# ---- collection membership
col_collection_1.objects.link(ob_plane_032)
col_collection_1.objects.link(ob_plane_031)
col_collection_1.objects.link(ob_plane_030)
col_collection_1.objects.link(ob_plane_029)
col_collection_1.objects.link(ob_plane_028)
col_collection_1.objects.link(ob_plane_027)
col_collection_1.objects.link(ob_plane_026)
col_collection_1.objects.link(ob_plane_025)
col_collection_1.objects.link(ob_plane_024)
col_collection_1.objects.link(ob_plane_023)
col_collection_1.objects.link(ob_plane_022)
col_collection_1.objects.link(ob_plane_021)
col_collection_1.objects.link(ob_plane_020)
col_collection_1.objects.link(ob_plane_019)
col_collection_1.objects.link(ob_text_010)
col_collection_1.objects.link(ob_text_009)
col_collection_1.objects.link(ob_plane_018)
col_collection_1.objects.link(ob_plane_017)
col_collection_1.objects.link(ob_plane_016)
col_collection_1.objects.link(ob_plane_015)
col_collection_1.objects.link(ob_plane_014)
col_collection_1.objects.link(ob_plane_013)
col_collection_1.objects.link(ob_plane_012)
col_collection_1.objects.link(ob_plane_011)
col_collection_1.objects.link(ob_plane_010)
col_collection_1.objects.link(ob_plane_009)
col_collection_1.objects.link(ob_plane_008)
col_collection_1.objects.link(ob_plane_007)
col_collection_1.objects.link(ob_plane_006)
col_collection_1.objects.link(ob_plane_005)
col_collection_1.objects.link(ob_plane_004)
col_collection_1.objects.link(ob_plane_003)
col_collection_1.objects.link(ob_plane_002)
col_collection_1.objects.link(ob_plane_001)
col_collection_1.objects.link(ob_plane)
col_collection_1.objects.link(ob_text_015)
col_collection_1.objects.link(ob_text_013)
col_collection_1.objects.link(ob_text_012)
col_collection_1.objects.link(ob_text_011)
col_collection_1.objects.link(ob_text_008)
col_collection_1.objects.link(ob_text_007)
col_collection_1.objects.link(ob_text_006)
col_collection_1.objects.link(ob_text_005)
col_collection_1.objects.link(ob_text_004)
col_collection_1.objects.link(ob_text_003)
col_collection_1.objects.link(ob_text_002)
col_collection_1.objects.link(ob_text_001)
col_collection_1.objects.link(ob_text)
col_collection_1.objects.link(ob_camera)

# ---- scene / render settings (as saved in the file)
scene.camera = ob_camera
scene.frame_start = 1; scene.frame_end = 250; scene.frame_set(1)
scene.render.engine = 'CYCLES'
scene.render.image_settings.file_format = 'FFMPEG'
scene.render.image_settings.color_mode = 'RGB'
scene.render.resolution_x = 1280
scene.render.resolution_y = 720
scene.render.dither_intensity = 0.0
scene.cycles.use_denoising = False
scene.cycles.samples = 64
scene.cycles.sampling_pattern = 'TABULATED_SOBOL'
scene.cycles.use_adaptive_sampling = False
scene.cycles.use_light_tree = False
scene.cycles.blur_glossy = 0.0
scene.cycles.sample_clamp_indirect = 0.0
scene.view_settings.view_transform = 'Standard'
bpy.context.view_layer.update()
